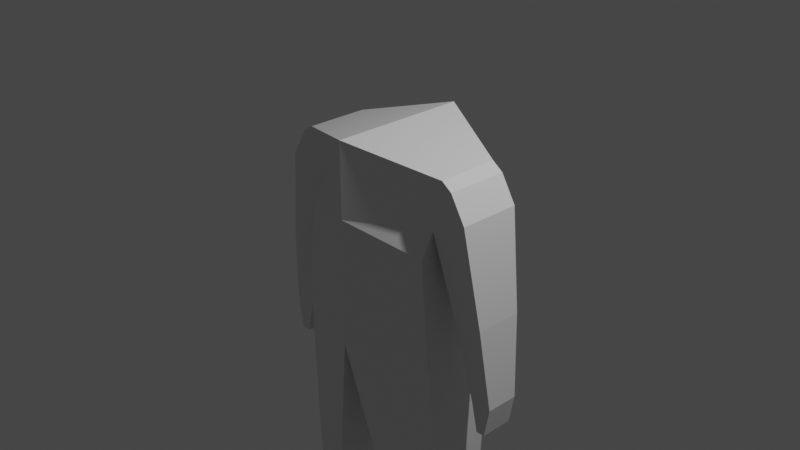# Source: player.blend  (saved by Blender 3.0.42; exported with 4.5.12 LTS)
import bpy
from mathutils import Matrix  # noqa: F401  (used for matrix-valued properties, if any)

bpy.ops.wm.read_factory_settings(use_empty=True)
scene = bpy.context.scene
scene.name = 'Scene'

# ---- collections
col_collection = bpy.data.collections.new('Collection'); scene.collection.children.link(col_collection)

# ---- materials (node trees are filled in below, after node groups)
mat_material = bpy.data.materials.new('Material')
mat_material.alpha_threshold = 0.0
mat_material.use_transparent_shadow = False
mat_material.line_color = (0.0, 0.0, 0.0, 1.0)

# ---- material node trees
mat_material.use_nodes = True; mat_material.node_tree.nodes.clear()
_N = mat_material.node_tree.nodes; _L = mat_material.node_tree.links
n0 = _N.new('ShaderNodeOutputMaterial'); n0.name = 'Material Output'; n0.location = (300, 300)
n1 = _N.new('ShaderNodeBsdfPrincipled'); n1.name = 'Principled BSDF'; n1.location = (10, 300)
n1.distribution = 'GGX'
n1.subsurface_method = 'RANDOM_WALK_SKIN'
n1.inputs[2].default_value = 0.4
n1.inputs[3].default_value = 1.45
n1.inputs[27].default_value = (0.0, 0.0, 0.0, 1.0)
n1.inputs[28].default_value = 1.0
_L.new(n1.outputs[0], n0.inputs[0])
n0.is_active_output = True

# ---- world
world_world = bpy.data.worlds.new('World'); scene.world = world_world
world_world.use_nodes = True; world_world.node_tree.nodes.clear()
_N = world_world.node_tree.nodes; _L = world_world.node_tree.links
n0 = _N.new('ShaderNodeOutputWorld'); n0.name = 'World Output'; n0.location = (300, 300)
n1 = _N.new('ShaderNodeBackground'); n1.name = 'Background'; n1.location = (10, 300)
n1.inputs[0].default_value = (0.05088, 0.05088, 0.05088, 1.0)
_L.new(n1.outputs[0], n0.inputs[0])
n0.is_active_output = True
world_world.color = (0.05088, 0.05088, 0.05088)
world_world.use_sun_shadow = False
world_world.sun_shadow_jitter_overblur = 0.0

# ---- cameras
cam_camera = bpy.data.cameras.new('Camera')
cam_camera.clip_end = 100.0
cam_camera.ortho_scale = 7.314

# ---- lights
light_light = bpy.data.lights.new('Light', 'POINT')
light_light.transmission_factor = 0.0
light_light.energy = 1000.0
light_light.shadow_soft_size = 0.1
light_light.shadow_maximum_resolution = 0.006
light_light.use_absolute_resolution = True

# ---- meshes
me_cube = bpy.data.meshes.new('Cube')
me_cube.from_pydata([(0.9321, 0.3429, 0.8291), (0.7983, 0.4631, -0.001538), (0.9321, -0.3429, 0.8291), (0.7983, -0.4631, -0.001538), (0.0, 0.7603, 1.067), (0.0, 0.7603, -0.001538), (0.0, -0.7603, 1.067), (0.0, -0.7603, -0.001538), (0.8857, 0.4631, -1.024), (0.8857, -0.4631, -1.024), (0.0, 0.7603, -1.17), (0.0, -0.7603, -1.17), (0.8857, -0.4631, -1.024), (0.0, -0.7603, -1.17), (0.7983, 0.4631, -0.001538), (0.7983, -0.4631, -0.001538), (0.0, 0.7603, -0.001538), (0.0, -0.7603, -0.001538), (0.7983, 0.4631, -0.001538), (0.7983, -0.4631, -0.001538), (0.0, 0.7603, -0.001538), (0.0, -0.7603, -0.001538), (0.7983, 0.4631, -0.001538), (0.7983, -0.4631, -0.001538), (0.0, 0.7603, -0.001538), (0.0, -0.7603, -0.001538), (0.0, 0.7603, -1.17), (0.0, -0.7603, -1.17), (0.9581, 0.2808, -2.842), (0.9581, -0.357, -2.842), (0.3405, 0.4855, -2.816), (0.3405, -0.5616, -2.816), (0.9581, -0.357, -2.842), (0.3405, -0.5616, -2.816), (0.9583, -0.357, -2.834), (0.9583, 0.2808, -2.834), (0.3405, 0.4855, -2.816), (0.3405, -0.5616, -2.816), (0.9583, 0.2808, -2.834), (0.9583, -0.357, -2.834), (0.3402, 0.4855, -2.825), (0.3402, -0.5616, -2.825), (0.9583, -0.357, -2.834), (0.3402, -0.5616, -2.825), (0.3402, 0.4855, -2.825), (0.3402, -0.5616, -2.825), (0.3402, 0.4855, -2.825), (0.3402, -0.5616, -2.825), (0.9583, -0.357, -2.834), (0.3402, -0.5616, -2.825), (0.9585, 0.2806, -2.833), (0.9582, -0.3571, -2.833), (0.3405, 0.4856, -2.825), (0.3399, -0.5615, -2.826), (0.3399, -0.5615, -2.826), (0.9582, -0.3571, -2.833), (0.9585, 0.2806, -2.833), (0.3405, 0.4856, -2.825), (0.6591, -0.3524, -4.214), (1.055, -0.2214, -4.225), (1.055, 0.1874, -4.225), (0.6594, 0.3188, -4.214), (0.824, -0.3429, 0.278), (0.824, 0.3429, 0.278), (0.0, 0.7603, 0.2399), (0.0, -0.7603, 0.2399), (1.05, 0.3429, 0.7467), (1.05, -0.3429, 0.7467), (1.221, -0.3429, 0.4605), (1.221, 0.3429, 0.4605), (1.247, 0.1837, -1.513), (1.247, -0.1837, -1.513), (1.481, 0.1837, -1.508), (1.481, -0.1837, -1.508), (1.322, 0.1837, -1.841), (1.322, -0.1837, -1.841), (1.421, 0.1837, -1.835), (1.421, -0.1837, -1.835), (1.058, 0.2636, -0.6075), (1.058, -0.2636, -0.6075), (1.388, -0.2636, -0.6089), (1.388, 0.2636, -0.6089), (0.6594, 0.3188, -4.219), (1.056, 0.1874, -4.221), (1.055, -0.2214, -4.221), (0.659, -0.3524, -4.219), (0.659, -0.3524, -4.217), (1.055, -0.2214, -4.223), (1.056, 0.1874, -4.222), (0.6594, 0.3188, -4.217), (0.659, -0.3524, -4.215), (1.055, -0.2214, -4.224), (1.056, 0.1874, -4.224), (0.6594, 0.3188, -4.215), (0.6594, 0.3188, -4.222), (1.056, 0.1874, -4.218), (1.055, -0.2214, -4.218), (0.659, -0.3524, -4.222), (0.6613, -0.3524, -4.447), (1.058, -0.2214, -4.443), (1.058, 0.1874, -4.443), (0.6616, 0.3189, -4.447), (1.058, -0.2214, -4.443), (0.6613, -0.3524, -4.447), (1.055, -0.2214, -4.218), (0.659, -0.3524, -4.222), (0.6613, -0.3524, -4.447), (1.058, -0.2214, -4.443), (1.058, 0.1874, -4.443), (0.6616, 0.3189, -4.447), (1.055, -0.2214, -4.218), (1.058, -0.2214, -4.443), (0.6613, -0.3524, -4.447), (0.659, -0.3524, -4.222), (1.055, -0.2214, -4.218), (1.058, -0.2214, -4.443), (0.6613, -0.3524, -4.447), (0.659, -0.3524, -4.222), (1.05, -0.8867, -4.332), (1.054, -0.8874, -4.441), (0.7248, -0.878, -4.445), (0.7213, -0.8773, -4.336)], [], [(62, 2, 6, 65), (1, 3, 9, 8), (63, 0, 66, 69), (64, 4, 0, 63), (0, 4, 6, 2), (26, 10, 30, 36), (3, 7, 11, 9), (5, 1, 8, 10), (13, 12, 32, 33), (1, 5, 16, 14), (1, 3, 15, 14), (7, 3, 15, 17), (14, 16, 20, 18), (14, 15, 19, 18), (17, 15, 19, 21), (18, 20, 24, 22), (18, 19, 23, 22), (21, 19, 23, 25), (12, 9, 29, 32), (8, 9, 29, 28), (11, 27, 37, 31), (36, 30, 40, 44), (30, 28, 38, 40), (31, 33, 43, 41), (28, 29, 39, 38), (31, 37, 45, 41), (10, 8, 28, 30), (27, 26, 36, 37), (11, 13, 33, 31), (42, 39, 34, 48), (45, 44, 52, 53), (44, 40, 46, 52), (40, 38, 35, 46), (41, 43, 49, 47), (37, 36, 44, 45), (32, 29, 39, 42), (33, 32, 42, 43), (46, 35, 50, 52), (34, 47, 49, 48), (53, 52, 57, 54), (34, 47, 53, 51), (35, 34, 51, 50), (43, 42, 48, 49), (41, 45, 53, 47), (38, 39, 34, 35), (57, 56, 60, 61), (50, 51, 55, 56), (52, 50, 56, 57), (51, 53, 54, 55), (103, 102, 111, 112), (55, 54, 58, 59), (54, 57, 61, 58), (56, 55, 59, 60), (5, 64, 63, 1), (1, 63, 62, 3), (3, 62, 65, 7), (69, 66, 67, 68), (0, 2, 67, 66), (2, 62, 68, 67), (79, 78, 70, 71), (73, 71, 75, 77), (80, 79, 71, 73), (78, 81, 72, 70), (81, 80, 73, 72), (75, 74, 76, 77), (72, 73, 77, 76), (70, 72, 76, 74), (71, 70, 74, 75), (69, 68, 80, 81), (63, 69, 81, 78), (68, 62, 79, 80), (62, 63, 78, 79), (59, 58, 86, 87), (61, 60, 88, 89), (60, 59, 87, 88), (58, 61, 89, 86), (101, 100, 108, 109), (87, 86, 85, 84), (89, 88, 83, 82), (88, 87, 84, 83), (86, 89, 82, 85), (82, 83, 92, 93), (84, 85, 90, 91), (85, 82, 93, 90), (83, 84, 91, 92), (90, 93, 94, 97), (91, 90, 97, 96), (93, 92, 95, 94), (92, 91, 96, 95), (94, 95, 100, 101), (97, 98, 103, 105), (97, 94, 101, 98), (95, 96, 99, 100), (109, 108, 107, 106), (99, 98, 106, 107), (98, 101, 109, 106), (100, 99, 107, 108), (96, 97, 105, 104), (99, 96, 104, 102), (98, 99, 102, 103), (113, 112, 116, 117), (102, 104, 110, 111), (104, 105, 113, 110), (105, 103, 112, 113), (116, 115, 119, 120), (112, 111, 115, 116), (111, 110, 114, 115), (110, 113, 117, 114), (118, 121, 120, 119), (115, 114, 118, 119), (114, 117, 121, 118), (117, 116, 120, 121)])
_uv = me_cube.uv_layers.new(name='UVMap')
_uv.uv.foreach_set('vector', [0.4315, 0.0, 0.625, 0.0, 0.625, 0.25, 0.4315, 0.25, 0.375, 0.5, 0.375, 0.75, 0.375, 0.75, 0.375, 0.5, 0.4315, 1.0, 0.625, 1.0, 0.625, 1.0, 0.4315, 1.0, 0.4315, 0.75, 0.625, 0.75, 0.625, 1.0, 0.4315, 1.0, 0.625, 0.5, 0.875, 0.5, 0.875, 0.75, 0.625, 0.75, 0.0, 0.0, 0.0, 0.0, 0.0, 0.0, 0.0, 0.0, 0.375, 0.0, 0.375, 0.25, 0.375, 0.25, 0.375, 0.0, 0.375, 0.75, 0.375, 1.0, 0.375, 1.0, 0.375, 0.75, 0.0, 0.0, 0.0, 0.0, 0.0, 0.0, 0.0, 0.0, 0.375, 1.0, 0.375, 0.75, 0.375, 0.75, 0.375, 1.0, 0.375, 0.5, 0.375, 0.75, 0.375, 0.75, 0.375, 0.5, 0.375, 0.25, 0.375, 0.0, 0.375, 0.0, 0.375, 0.25, 0.375, 1.0, 0.375, 0.75, 0.375, 0.75, 0.375, 1.0, 0.375, 0.5, 0.375, 0.75, 0.375, 0.75, 0.375, 0.5, 0.375, 0.25, 0.375, 0.0, 0.375, 0.0, 0.375, 0.25, 0.375, 1.0, 0.375, 0.75, 0.375, 0.75, 0.375, 1.0, 0.375, 0.5, 0.375, 0.75, 0.375, 0.75, 0.375, 0.5, 0.375, 0.25, 0.375, 0.0, 0.375, 0.0, 0.375, 0.25, 0.0, 0.0, 0.0, 0.0, 0.0, 0.0, 0.0, 0.0, 0.375, 0.5, 0.375, 0.75, 0.375, 0.75, 0.375, 0.5, 0.0, 0.0, 0.0, 0.0, 0.0, 0.0, 0.0, 0.0, 0.0, 0.0, 0.0, 0.0, 0.0, 0.0, 0.0, 0.0, 0.375, 0.75, 0.375, 1.0, 0.375, 1.0, 0.375, 0.75, 0.0, 0.0, 0.0, 0.0, 0.0, 0.0, 0.0, 0.0, 0.375, 0.5, 0.375, 0.75, 0.375, 0.75, 0.375, 0.5, 0.0, 0.0, 0.0, 0.0, 0.0, 0.0, 0.0, 0.0, 0.375, 0.75, 0.375, 1.0, 0.375, 1.0, 0.375, 0.75, 0.0, 0.0, 0.0, 0.0, 0.0, 0.0, 0.0, 0.0, 0.0, 0.0, 0.0, 0.0, 0.0, 0.0, 0.0, 0.0, 0.0, 0.0, 0.0, 0.0, 0.0, 0.0, 0.0, 0.0, 0.0, 0.0, 0.0, 0.0, 0.0, 0.0, 0.0, 0.0, 0.0, 0.0, 0.0, 0.0, 0.0, 0.0, 0.0, 0.0, 0.375, 0.75, 0.375, 1.0, 0.375, 1.0, 0.375, 0.75, 0.0, 0.0, 0.0, 0.0, 0.0, 0.0, 0.0, 0.0, 0.0, 0.0, 0.0, 0.0, 0.0, 0.0, 0.0, 0.0, 0.0, 0.0, 0.0, 0.0, 0.0, 0.0, 0.0, 0.0, 0.0, 0.0, 0.0, 0.0, 0.0, 0.0, 0.0, 0.0, 0.375, 0.75, 0.375, 1.0, 0.375, 1.0, 0.375, 0.75, 0.625, 0.5, 0.375, 0.5, 0.375, 0.5, 0.625, 0.5, 0.0, 0.0, 0.0, 0.0, 0.0, 0.0, 0.0, 0.0, 0.375, 0.0, 0.375, 0.25, 0.375, 0.25, 0.375, 0.0, 0.375, 0.5, 0.375, 0.75, 0.375, 0.75, 0.375, 0.5, 0.0, 0.0, 0.0, 0.0, 0.0, 0.0, 0.0, 0.0, 0.0, 0.0, 0.0, 0.0, 0.0, 0.0, 0.0, 0.0, 0.375, 0.5, 0.375, 0.75, 0.375, 0.75, 0.375, 0.5, 0.375, 0.75, 0.375, 1.0, 0.375, 1.0, 0.375, 0.75, 0.375, 0.5, 0.375, 0.75, 0.375, 0.75, 0.375, 0.5, 0.375, 0.75, 0.375, 1.0, 0.375, 1.0, 0.375, 0.75, 0.375, 0.0, 0.375, 0.25, 0.375, 0.25, 0.375, 0.0, 0.375, 0.25, 0.375, 0.0, 0.375, 0.0, 0.375, 0.25, 0.375, 0.0, 0.375, 0.25, 0.375, 0.25, 0.375, 0.0, 0.0, 0.0, 0.0, 0.0, 0.0, 0.0, 0.0, 0.0, 0.375, 0.5, 0.375, 0.75, 0.375, 0.75, 0.375, 0.5, 0.375, 0.75, 0.4315, 0.75, 0.4315, 1.0, 0.375, 1.0, 0.375, 0.5, 0.4315, 0.5, 0.4315, 0.75, 0.375, 0.75, 0.375, 0.0, 0.4315, 0.0, 0.4315, 0.25, 0.375, 0.25, 0.4315, 0.5, 0.625, 0.5, 0.625, 0.75, 0.4315, 0.75, 0.625, 0.5, 0.625, 0.75, 0.625, 0.75, 0.625, 0.5, 0.625, 0.0, 0.4315, 0.0, 0.4315, 0.0, 0.625, 0.0, 0.4315, 0.75, 0.4315, 0.5, 0.4315, 0.5, 0.4315, 0.75, 0.4315, 0.0, 0.4315, 0.0, 0.4315, 0.0, 0.4315, 0.0, 0.4315, 0.0, 0.4315, 0.0, 0.4315, 0.0, 0.4315, 0.0, 0.4315, 1.0, 0.4315, 1.0, 0.4315, 1.0, 0.4315, 1.0, 0.4315, 0.5, 0.4315, 0.75, 0.4315, 0.75, 0.4315, 0.5, 0.4315, 0.75, 0.4315, 0.5, 0.4315, 0.5, 0.4315, 0.75, 0.4315, 0.5, 0.4315, 0.75, 0.4315, 0.75, 0.4315, 0.5, 0.4315, 1.0, 0.4315, 1.0, 0.4315, 1.0, 0.4315, 1.0, 0.4315, 0.75, 0.4315, 0.5, 0.4315, 0.5, 0.4315, 0.75, 0.4315, 0.5, 0.4315, 0.75, 0.4315, 0.75, 0.4315, 0.5, 0.4315, 1.0, 0.4315, 1.0, 0.4315, 1.0, 0.4315, 1.0, 0.4315, 0.0, 0.4315, 0.0, 0.4315, 0.0, 0.4315, 0.0, 0.4315, 0.75, 0.4315, 0.5, 0.4315, 0.5, 0.4315, 0.75, 0.375, 0.0, 0.375, 0.25, 0.375, 0.25, 0.375, 0.0, 0.375, 0.75, 0.375, 1.0, 0.375, 1.0, 0.375, 0.75, 0.375, 0.5, 0.375, 0.75, 0.375, 0.75, 0.375, 0.5, 0.0, 0.0, 0.0, 0.0, 0.0, 0.0, 0.0, 0.0, 0.375, 0.75, 0.375, 1.0, 0.375, 1.0, 0.375, 0.75, 0.375, 0.0, 0.375, 0.25, 0.375, 0.25, 0.375, 0.0, 0.375, 0.75, 0.375, 1.0, 0.375, 1.0, 0.375, 0.75, 0.375, 0.5, 0.375, 0.75, 0.375, 0.75, 0.375, 0.5, 0.0, 0.0, 0.0, 0.0, 0.0, 0.0, 0.0, 0.0, 0.375, 0.75, 0.375, 1.0, 0.375, 1.0, 0.375, 0.75, 0.375, 0.0, 0.375, 0.25, 0.375, 0.25, 0.375, 0.0, 0.0, 0.0, 0.0, 0.0, 0.0, 0.0, 0.0, 0.0, 0.375, 0.5, 0.375, 0.75, 0.375, 0.75, 0.375, 0.5, 0.0, 0.0, 0.0, 0.0, 0.0, 0.0, 0.0, 0.0, 0.375, 0.0, 0.375, 0.25, 0.375, 0.25, 0.375, 0.0, 0.375, 0.75, 0.375, 1.0, 0.375, 1.0, 0.375, 0.75, 0.375, 0.5, 0.375, 0.75, 0.375, 0.75, 0.375, 0.5, 0.375, 0.75, 0.375, 1.0, 0.375, 1.0, 0.375, 0.75, 0.0, 0.0, 0.0, 0.0, 0.0, 0.0, 0.0, 0.0, 0.0, 0.0, 0.0, 0.0, 0.0, 0.0, 0.0, 0.0, 0.375, 0.5, 0.375, 0.75, 0.375, 0.75, 0.375, 0.5, 0.375, 0.25, 0.625, 0.25, 0.625, 0.5, 0.375, 0.5, 0.375, 0.0, 0.375, 0.25, 0.375, 0.25, 0.375, 0.0, 0.0, 0.0, 0.0, 0.0, 0.0, 0.0, 0.0, 0.0, 0.375, 0.5, 0.375, 0.75, 0.375, 0.75, 0.375, 0.5, 0.375, 0.0, 0.375, 0.25, 0.375, 0.25, 0.375, 0.0, 0.375, 0.75, 0.375, 0.75, 0.375, 0.75, 0.375, 0.75, 0.375, 0.25, 0.375, 0.0, 0.375, 0.0, 0.375, 0.25, 0.0, 0.0, 0.0, 0.0, 0.0, 0.0, 0.0, 0.0, 0.375, 0.75, 0.375, 0.75, 0.375, 0.75, 0.375, 0.75, 0.375, 0.0, 0.375, 0.25, 0.375, 0.25, 0.375, 0.0, 0.0, 0.0, 0.0, 0.0, 0.0, 0.0, 0.0, 0.0, 0.375, 0.25, 0.375, 0.0, 0.375, 0.0, 0.375, 0.25, 0.375, 0.25, 0.375, 0.0, 0.375, 0.0, 0.375, 0.25, 0.375, 0.75, 0.375, 0.75, 0.375, 0.75, 0.375, 0.75, 0.375, 0.0, 0.375, 0.25, 0.375, 0.25, 0.375, 0.0, 0.375, 0.0, 0.375, 0.25, 0.375, 0.25, 0.375, 0.0, 0.375, 0.75, 0.375, 0.75, 0.375, 0.75, 0.375, 0.75, 0.375, 0.0, 0.375, 0.25, 0.375, 0.25, 0.375, 0.0, 0.0, 0.0, 0.0, 0.0, 0.0, 0.0, 0.0, 0.0])
me_cube.materials.append(mat_material)
me_cube.use_remesh_preserve_volume = False
me_cube.use_remesh_preserve_attributes = False
me_cube.use_mirror_vertex_groups = False
me_cube.update()

# ---- objects
ob_cube = bpy.data.objects.new('Cube', me_cube)
ob_light = bpy.data.objects.new('Light', light_light)
ob_camera = bpy.data.objects.new('Camera', cam_camera)

# ---- transforms, parenting, visibility, modifiers, constraints
ob_cube.location = (0.0, 0.0, 0.0)
ob_cube.lock_rotations_4d = False
ob_cube.empty_display_type = 'ARROWS'
ob_cube.lineart.crease_threshold = 0.0
_m = ob_cube.modifiers.new('Mirror', 'MIRROR')
_m.use_clip = True
ob_light.location = (4.076, 1.005, 5.904)
ob_light.rotation_euler = (0.6503, 0.05522, 1.866)
ob_light.lock_rotations_4d = False
ob_light.empty_display_type = 'ARROWS'
ob_light.color = (0.0, 0.0, 0.0, 0.0)
ob_light.lineart.crease_threshold = 0.0
ob_camera.location = (7.359, -6.926, 4.958)
ob_camera.rotation_euler = (1.109, 0.0, 0.8149)
ob_camera.lock_rotations_4d = False
ob_camera.empty_display_type = 'ARROWS'
ob_camera.color = (0.0, 0.0, 0.0, 0.0)
ob_camera.display_type = 'WIRE'
ob_camera.lineart.crease_threshold = 0.0

# ---- collection membership
col_collection.objects.link(ob_cube)
col_collection.objects.link(ob_light)
col_collection.objects.link(ob_camera)

# ---- scene / render settings (as saved in the file)
scene.camera = ob_camera
scene.frame_start = 1; scene.frame_end = 250; scene.frame_set(1)
scene.render.engine = 'BLENDER_EEVEE_NEXT'
scene.cycles.sampling_pattern = 'TABULATED_SOBOL'
scene.cycles.use_light_tree = False
scene.view_settings.view_transform = 'Filmic'
bpy.context.view_layer.update()
